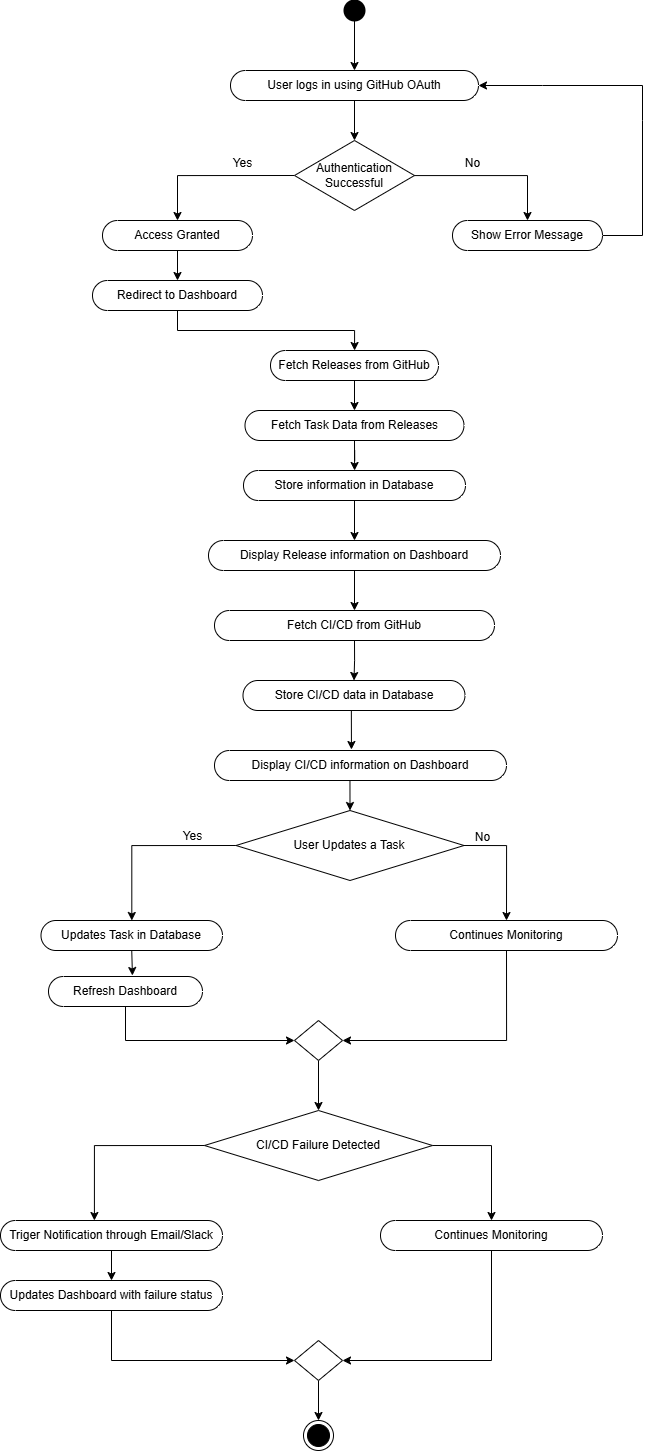

The diagram above was exported from draw.io. Its source (the exported page's mxGraphModel, read from the mxfile embedded in the PNG):
<mxGraphModel dx="2181" dy="708" grid="1" gridSize="10" guides="1" tooltips="1" connect="1" arrows="1" fold="1" page="1" pageScale="1" pageWidth="827" pageHeight="1169" math="0" shadow="0">
  <root>
    <mxCell id="0" />
    <mxCell id="1" parent="0" />
    <mxCell id="fc1Iqp-wo1ethQMDm_2t-3" value="" style="strokeWidth=2;html=1;shape=mxgraph.flowchart.start_2;whiteSpace=wrap;fillColor=light-dark(#000000,var(--ge-dark-color, #121212));" parent="1" vertex="1">
      <mxGeometry x="252" y="140" width="20" height="20" as="geometry" />
    </mxCell>
    <mxCell id="fc1Iqp-wo1ethQMDm_2t-8" style="edgeStyle=orthogonalEdgeStyle;rounded=0;orthogonalLoop=1;jettySize=auto;html=1;entryX=0.5;entryY=0;entryDx=0;entryDy=0;" parent="1" source="fc1Iqp-wo1ethQMDm_2t-4" target="fc1Iqp-wo1ethQMDm_2t-7" edge="1">
      <mxGeometry relative="1" as="geometry" />
    </mxCell>
    <mxCell id="fc1Iqp-wo1ethQMDm_2t-4" value="User logs in using GitHub OAuth" style="html=1;dashed=0;whiteSpace=wrap;shape=mxgraph.dfd.start" parent="1" vertex="1">
      <mxGeometry x="138" y="210" width="248" height="30" as="geometry" />
    </mxCell>
    <mxCell id="fc1Iqp-wo1ethQMDm_2t-5" style="edgeStyle=orthogonalEdgeStyle;rounded=0;orthogonalLoop=1;jettySize=auto;html=1;entryX=0.5;entryY=0.5;entryDx=0;entryDy=-15;entryPerimeter=0;" parent="1" source="fc1Iqp-wo1ethQMDm_2t-3" target="fc1Iqp-wo1ethQMDm_2t-4" edge="1">
      <mxGeometry relative="1" as="geometry" />
    </mxCell>
    <mxCell id="fc1Iqp-wo1ethQMDm_2t-12" style="edgeStyle=orthogonalEdgeStyle;rounded=0;orthogonalLoop=1;jettySize=auto;html=1;exitX=0;exitY=0.5;exitDx=0;exitDy=0;" parent="1" source="fc1Iqp-wo1ethQMDm_2t-7" target="fc1Iqp-wo1ethQMDm_2t-10" edge="1">
      <mxGeometry relative="1" as="geometry" />
    </mxCell>
    <mxCell id="fc1Iqp-wo1ethQMDm_2t-7" value="Authentication Successful" style="shape=rhombus;html=1;dashed=0;whiteSpace=wrap;perimeter=rhombusPerimeter;" parent="1" vertex="1">
      <mxGeometry x="202" y="280" width="120" height="70" as="geometry" />
    </mxCell>
    <mxCell id="fc1Iqp-wo1ethQMDm_2t-9" value="Show Error Message" style="html=1;dashed=0;whiteSpace=wrap;shape=mxgraph.dfd.start" parent="1" vertex="1">
      <mxGeometry x="360" y="360" width="150" height="30" as="geometry" />
    </mxCell>
    <mxCell id="fc1Iqp-wo1ethQMDm_2t-10" value="Access Granted" style="html=1;dashed=0;whiteSpace=wrap;shape=mxgraph.dfd.start" parent="1" vertex="1">
      <mxGeometry x="10" y="360" width="150" height="30" as="geometry" />
    </mxCell>
    <mxCell id="fc1Iqp-wo1ethQMDm_2t-11" style="edgeStyle=orthogonalEdgeStyle;rounded=0;orthogonalLoop=1;jettySize=auto;html=1;entryX=0.5;entryY=0.5;entryDx=0;entryDy=-15;entryPerimeter=0;" parent="1" source="fc1Iqp-wo1ethQMDm_2t-7" target="fc1Iqp-wo1ethQMDm_2t-9" edge="1">
      <mxGeometry relative="1" as="geometry" />
    </mxCell>
    <mxCell id="fc1Iqp-wo1ethQMDm_2t-13" value="Yes" style="text;html=1;align=center;verticalAlign=middle;resizable=0;points=[];autosize=1;strokeColor=none;fillColor=none;" parent="1" vertex="1">
      <mxGeometry x="130" y="288" width="40" height="30" as="geometry" />
    </mxCell>
    <mxCell id="fc1Iqp-wo1ethQMDm_2t-14" value="No" style="text;html=1;align=center;verticalAlign=middle;resizable=0;points=[];autosize=1;strokeColor=none;fillColor=none;" parent="1" vertex="1">
      <mxGeometry x="360" y="288" width="40" height="30" as="geometry" />
    </mxCell>
    <mxCell id="fc1Iqp-wo1ethQMDm_2t-16" value="" style="endArrow=classic;html=1;rounded=0;entryX=1;entryY=0.5;entryDx=0;entryDy=0;entryPerimeter=0;exitX=1;exitY=0.5;exitDx=0;exitDy=0;exitPerimeter=0;" parent="1" source="fc1Iqp-wo1ethQMDm_2t-9" target="fc1Iqp-wo1ethQMDm_2t-4" edge="1">
      <mxGeometry width="50" height="50" relative="1" as="geometry">
        <mxPoint x="520" y="170" as="sourcePoint" />
        <mxPoint x="500" y="210" as="targetPoint" />
        <Array as="points">
          <mxPoint x="550" y="375" />
          <mxPoint x="550" y="260" />
          <mxPoint x="550" y="225" />
          <mxPoint x="450" y="225" />
        </Array>
      </mxGeometry>
    </mxCell>
    <mxCell id="fc1Iqp-wo1ethQMDm_2t-23" style="edgeStyle=orthogonalEdgeStyle;rounded=0;orthogonalLoop=1;jettySize=auto;html=1;exitX=0.5;exitY=0.5;exitDx=0;exitDy=15;exitPerimeter=0;" parent="1" source="fc1Iqp-wo1ethQMDm_2t-17" target="fc1Iqp-wo1ethQMDm_2t-18" edge="1">
      <mxGeometry relative="1" as="geometry">
        <mxPoint x="60" y="470" as="sourcePoint" />
      </mxGeometry>
    </mxCell>
    <mxCell id="fc1Iqp-wo1ethQMDm_2t-17" value="Redirect to Dashboard" style="html=1;dashed=0;whiteSpace=wrap;shape=mxgraph.dfd.start" parent="1" vertex="1">
      <mxGeometry y="420" width="170" height="30" as="geometry" />
    </mxCell>
    <mxCell id="fc1Iqp-wo1ethQMDm_2t-18" value="Fetch Releases from GitHub" style="html=1;dashed=0;whiteSpace=wrap;shape=mxgraph.dfd.start" parent="1" vertex="1">
      <mxGeometry x="178" y="490" width="168" height="30" as="geometry" />
    </mxCell>
    <mxCell id="fc1Iqp-wo1ethQMDm_2t-19" value="Store information in Database" style="html=1;dashed=0;whiteSpace=wrap;shape=mxgraph.dfd.start" parent="1" vertex="1">
      <mxGeometry x="151" y="610" width="222" height="30" as="geometry" />
    </mxCell>
    <mxCell id="fc1Iqp-wo1ethQMDm_2t-29" style="edgeStyle=orthogonalEdgeStyle;rounded=0;orthogonalLoop=1;jettySize=auto;html=1;exitX=0.5;exitY=0.5;exitDx=0;exitDy=15;exitPerimeter=0;" parent="1" source="fc1Iqp-wo1ethQMDm_2t-20" target="fc1Iqp-wo1ethQMDm_2t-28" edge="1">
      <mxGeometry relative="1" as="geometry" />
    </mxCell>
    <mxCell id="fc1Iqp-wo1ethQMDm_2t-20" value="Display Release information on Dashboard" style="html=1;dashed=0;whiteSpace=wrap;shape=mxgraph.dfd.start" parent="1" vertex="1">
      <mxGeometry x="116" y="680" width="292" height="30" as="geometry" />
    </mxCell>
    <mxCell id="fc1Iqp-wo1ethQMDm_2t-26" style="edgeStyle=orthogonalEdgeStyle;rounded=0;orthogonalLoop=1;jettySize=auto;html=1;exitX=0.5;exitY=0.5;exitDx=0;exitDy=15;exitPerimeter=0;" parent="1" source="fc1Iqp-wo1ethQMDm_2t-21" target="fc1Iqp-wo1ethQMDm_2t-19" edge="1">
      <mxGeometry relative="1" as="geometry" />
    </mxCell>
    <mxCell id="fc1Iqp-wo1ethQMDm_2t-21" value="Fetch Task Data from Releases" style="html=1;dashed=0;whiteSpace=wrap;shape=mxgraph.dfd.start" parent="1" vertex="1">
      <mxGeometry x="152.5" y="550" width="219" height="30" as="geometry" />
    </mxCell>
    <mxCell id="fc1Iqp-wo1ethQMDm_2t-22" style="edgeStyle=orthogonalEdgeStyle;rounded=0;orthogonalLoop=1;jettySize=auto;html=1;entryX=0.5;entryY=0.5;entryDx=0;entryDy=-15;entryPerimeter=0;" parent="1" source="fc1Iqp-wo1ethQMDm_2t-10" target="fc1Iqp-wo1ethQMDm_2t-17" edge="1">
      <mxGeometry relative="1" as="geometry" />
    </mxCell>
    <mxCell id="fc1Iqp-wo1ethQMDm_2t-25" style="edgeStyle=orthogonalEdgeStyle;rounded=0;orthogonalLoop=1;jettySize=auto;html=1;exitX=0.5;exitY=0.5;exitDx=0;exitDy=15;exitPerimeter=0;entryX=0.5;entryY=0.5;entryDx=0;entryDy=-15;entryPerimeter=0;" parent="1" source="fc1Iqp-wo1ethQMDm_2t-18" target="fc1Iqp-wo1ethQMDm_2t-21" edge="1">
      <mxGeometry relative="1" as="geometry" />
    </mxCell>
    <mxCell id="fc1Iqp-wo1ethQMDm_2t-27" style="edgeStyle=orthogonalEdgeStyle;rounded=0;orthogonalLoop=1;jettySize=auto;html=1;exitX=0.5;exitY=0.5;exitDx=0;exitDy=15;exitPerimeter=0;entryX=0.5;entryY=0.5;entryDx=0;entryDy=-15;entryPerimeter=0;" parent="1" source="fc1Iqp-wo1ethQMDm_2t-19" target="fc1Iqp-wo1ethQMDm_2t-20" edge="1">
      <mxGeometry relative="1" as="geometry" />
    </mxCell>
    <mxCell id="fc1Iqp-wo1ethQMDm_2t-28" value="Fetch CI/CD from GitHub" style="html=1;dashed=0;whiteSpace=wrap;shape=mxgraph.dfd.start" parent="1" vertex="1">
      <mxGeometry x="122" y="750" width="280" height="30" as="geometry" />
    </mxCell>
    <mxCell id="fc1Iqp-wo1ethQMDm_2t-30" value="Store CI/CD data in Database" style="html=1;dashed=0;whiteSpace=wrap;shape=mxgraph.dfd.start" parent="1" vertex="1">
      <mxGeometry x="150.5" y="820" width="222" height="30" as="geometry" />
    </mxCell>
    <mxCell id="fc1Iqp-wo1ethQMDm_2t-39" style="edgeStyle=orthogonalEdgeStyle;rounded=0;orthogonalLoop=1;jettySize=auto;html=1;exitX=0.5;exitY=0.5;exitDx=0;exitDy=15;exitPerimeter=0;entryX=0.5;entryY=0;entryDx=0;entryDy=0;" parent="1" source="fc1Iqp-wo1ethQMDm_2t-31" target="fc1Iqp-wo1ethQMDm_2t-38" edge="1">
      <mxGeometry relative="1" as="geometry" />
    </mxCell>
    <mxCell id="fc1Iqp-wo1ethQMDm_2t-31" value="Display CI/CD information on Dashboard" style="html=1;dashed=0;whiteSpace=wrap;shape=mxgraph.dfd.start" parent="1" vertex="1">
      <mxGeometry x="122" y="890" width="292" height="30" as="geometry" />
    </mxCell>
    <mxCell id="fc1Iqp-wo1ethQMDm_2t-32" style="edgeStyle=orthogonalEdgeStyle;rounded=0;orthogonalLoop=1;jettySize=auto;html=1;exitX=0.5;exitY=0.5;exitDx=0;exitDy=15;exitPerimeter=0;entryX=0.5;entryY=0.5;entryDx=0;entryDy=-15;entryPerimeter=0;" parent="1" source="fc1Iqp-wo1ethQMDm_2t-28" target="fc1Iqp-wo1ethQMDm_2t-30" edge="1">
      <mxGeometry relative="1" as="geometry" />
    </mxCell>
    <mxCell id="fc1Iqp-wo1ethQMDm_2t-33" style="edgeStyle=orthogonalEdgeStyle;rounded=0;orthogonalLoop=1;jettySize=auto;html=1;exitX=0.5;exitY=0.5;exitDx=0;exitDy=15;exitPerimeter=0;entryX=0.469;entryY=-0.033;entryDx=0;entryDy=0;entryPerimeter=0;" parent="1" source="fc1Iqp-wo1ethQMDm_2t-30" target="fc1Iqp-wo1ethQMDm_2t-31" edge="1">
      <mxGeometry relative="1" as="geometry" />
    </mxCell>
    <mxCell id="fc1Iqp-wo1ethQMDm_2t-45" style="edgeStyle=orthogonalEdgeStyle;rounded=0;orthogonalLoop=1;jettySize=auto;html=1;exitX=0;exitY=0.5;exitDx=0;exitDy=0;" parent="1" source="fc1Iqp-wo1ethQMDm_2t-38" target="fc1Iqp-wo1ethQMDm_2t-41" edge="1">
      <mxGeometry relative="1" as="geometry" />
    </mxCell>
    <mxCell id="fc1Iqp-wo1ethQMDm_2t-38" value="User Updates a Task" style="rhombus;whiteSpace=wrap;html=1;" parent="1" vertex="1">
      <mxGeometry x="143.5" y="950" width="228" height="70" as="geometry" />
    </mxCell>
    <mxCell id="fc1Iqp-wo1ethQMDm_2t-51" style="edgeStyle=orthogonalEdgeStyle;rounded=0;orthogonalLoop=1;jettySize=auto;html=1;exitX=0.5;exitY=0.5;exitDx=0;exitDy=15;exitPerimeter=0;entryX=1;entryY=0.5;entryDx=0;entryDy=0;" parent="1" source="fc1Iqp-wo1ethQMDm_2t-40" target="fc1Iqp-wo1ethQMDm_2t-50" edge="1">
      <mxGeometry relative="1" as="geometry" />
    </mxCell>
    <mxCell id="fc1Iqp-wo1ethQMDm_2t-40" value="Continues Monitoring" style="html=1;dashed=0;whiteSpace=wrap;shape=mxgraph.dfd.start" parent="1" vertex="1">
      <mxGeometry x="303" y="1060" width="222" height="30" as="geometry" />
    </mxCell>
    <mxCell id="fc1Iqp-wo1ethQMDm_2t-41" value="Updates Task in Database" style="html=1;dashed=0;whiteSpace=wrap;shape=mxgraph.dfd.start" parent="1" vertex="1">
      <mxGeometry x="-51.5" y="1060" width="181.5" height="30" as="geometry" />
    </mxCell>
    <mxCell id="fc1Iqp-wo1ethQMDm_2t-52" style="edgeStyle=orthogonalEdgeStyle;rounded=0;orthogonalLoop=1;jettySize=auto;html=1;exitX=0.5;exitY=0.5;exitDx=0;exitDy=15;exitPerimeter=0;entryX=0;entryY=0.5;entryDx=0;entryDy=0;" parent="1" source="fc1Iqp-wo1ethQMDm_2t-42" target="fc1Iqp-wo1ethQMDm_2t-50" edge="1">
      <mxGeometry relative="1" as="geometry" />
    </mxCell>
    <mxCell id="fc1Iqp-wo1ethQMDm_2t-42" value="Refresh Dashboard" style="html=1;dashed=0;whiteSpace=wrap;shape=mxgraph.dfd.start" parent="1" vertex="1">
      <mxGeometry x="-44" y="1116" width="154" height="30" as="geometry" />
    </mxCell>
    <mxCell id="fc1Iqp-wo1ethQMDm_2t-44" style="edgeStyle=orthogonalEdgeStyle;rounded=0;orthogonalLoop=1;jettySize=auto;html=1;exitX=1;exitY=0.5;exitDx=0;exitDy=0;entryX=0.5;entryY=0.5;entryDx=0;entryDy=-15;entryPerimeter=0;" parent="1" source="fc1Iqp-wo1ethQMDm_2t-38" target="fc1Iqp-wo1ethQMDm_2t-40" edge="1">
      <mxGeometry relative="1" as="geometry" />
    </mxCell>
    <mxCell id="fc1Iqp-wo1ethQMDm_2t-46" value="No" style="text;html=1;align=center;verticalAlign=middle;resizable=0;points=[];autosize=1;strokeColor=none;fillColor=none;" parent="1" vertex="1">
      <mxGeometry x="370" y="962" width="40" height="30" as="geometry" />
    </mxCell>
    <mxCell id="fc1Iqp-wo1ethQMDm_2t-48" value="Yes" style="text;html=1;align=center;verticalAlign=middle;resizable=0;points=[];autosize=1;strokeColor=none;fillColor=none;" parent="1" vertex="1">
      <mxGeometry x="80" y="961" width="40" height="30" as="geometry" />
    </mxCell>
    <mxCell id="fc1Iqp-wo1ethQMDm_2t-49" style="edgeStyle=orthogonalEdgeStyle;rounded=0;orthogonalLoop=1;jettySize=auto;html=1;exitX=0.5;exitY=0.5;exitDx=0;exitDy=15;exitPerimeter=0;entryX=0.545;entryY=-0.033;entryDx=0;entryDy=0;entryPerimeter=0;" parent="1" source="fc1Iqp-wo1ethQMDm_2t-41" target="fc1Iqp-wo1ethQMDm_2t-42" edge="1">
      <mxGeometry relative="1" as="geometry" />
    </mxCell>
    <mxCell id="fc1Iqp-wo1ethQMDm_2t-55" style="edgeStyle=orthogonalEdgeStyle;rounded=0;orthogonalLoop=1;jettySize=auto;html=1;exitX=0.5;exitY=1;exitDx=0;exitDy=0;entryX=0.5;entryY=0;entryDx=0;entryDy=0;" parent="1" source="fc1Iqp-wo1ethQMDm_2t-50" target="fc1Iqp-wo1ethQMDm_2t-54" edge="1">
      <mxGeometry relative="1" as="geometry" />
    </mxCell>
    <mxCell id="fc1Iqp-wo1ethQMDm_2t-50" value="" style="rhombus;whiteSpace=wrap;html=1;" parent="1" vertex="1">
      <mxGeometry x="202" y="1160" width="48" height="40" as="geometry" />
    </mxCell>
    <mxCell id="fc1Iqp-wo1ethQMDm_2t-54" value="CI/CD Failure Detected" style="rhombus;whiteSpace=wrap;html=1;" parent="1" vertex="1">
      <mxGeometry x="112" y="1250" width="228" height="70" as="geometry" />
    </mxCell>
    <mxCell id="fc1Iqp-wo1ethQMDm_2t-64" style="edgeStyle=orthogonalEdgeStyle;rounded=0;orthogonalLoop=1;jettySize=auto;html=1;exitX=0.5;exitY=0.5;exitDx=0;exitDy=15;exitPerimeter=0;entryX=1;entryY=0.5;entryDx=0;entryDy=0;" parent="1" source="fc1Iqp-wo1ethQMDm_2t-56" target="fc1Iqp-wo1ethQMDm_2t-62" edge="1">
      <mxGeometry relative="1" as="geometry" />
    </mxCell>
    <mxCell id="fc1Iqp-wo1ethQMDm_2t-56" value="Continues Monitoring" style="html=1;dashed=0;whiteSpace=wrap;shape=mxgraph.dfd.start" parent="1" vertex="1">
      <mxGeometry x="288" y="1360" width="222" height="30" as="geometry" />
    </mxCell>
    <mxCell id="fc1Iqp-wo1ethQMDm_2t-57" value="Triger Notification through Email/Slack" style="html=1;dashed=0;whiteSpace=wrap;shape=mxgraph.dfd.start" parent="1" vertex="1">
      <mxGeometry x="-92" y="1360" width="222" height="30" as="geometry" />
    </mxCell>
    <mxCell id="fc1Iqp-wo1ethQMDm_2t-63" style="edgeStyle=orthogonalEdgeStyle;rounded=0;orthogonalLoop=1;jettySize=auto;html=1;exitX=0.5;exitY=0.5;exitDx=0;exitDy=15;exitPerimeter=0;entryX=0;entryY=0.5;entryDx=0;entryDy=0;" parent="1" source="fc1Iqp-wo1ethQMDm_2t-58" target="fc1Iqp-wo1ethQMDm_2t-62" edge="1">
      <mxGeometry relative="1" as="geometry" />
    </mxCell>
    <mxCell id="fc1Iqp-wo1ethQMDm_2t-58" value="Updates Dashboard with failure status" style="html=1;dashed=0;whiteSpace=wrap;shape=mxgraph.dfd.start" parent="1" vertex="1">
      <mxGeometry x="-92" y="1420" width="222" height="30" as="geometry" />
    </mxCell>
    <mxCell id="fc1Iqp-wo1ethQMDm_2t-59" style="edgeStyle=orthogonalEdgeStyle;rounded=0;orthogonalLoop=1;jettySize=auto;html=1;exitX=1;exitY=0.5;exitDx=0;exitDy=0;entryX=0.5;entryY=0.5;entryDx=0;entryDy=-15;entryPerimeter=0;" parent="1" source="fc1Iqp-wo1ethQMDm_2t-54" target="fc1Iqp-wo1ethQMDm_2t-56" edge="1">
      <mxGeometry relative="1" as="geometry" />
    </mxCell>
    <mxCell id="fc1Iqp-wo1ethQMDm_2t-60" style="edgeStyle=orthogonalEdgeStyle;rounded=0;orthogonalLoop=1;jettySize=auto;html=1;exitX=0;exitY=0.5;exitDx=0;exitDy=0;entryX=0.423;entryY=0;entryDx=0;entryDy=0;entryPerimeter=0;" parent="1" source="fc1Iqp-wo1ethQMDm_2t-54" target="fc1Iqp-wo1ethQMDm_2t-57" edge="1">
      <mxGeometry relative="1" as="geometry" />
    </mxCell>
    <mxCell id="fc1Iqp-wo1ethQMDm_2t-61" style="edgeStyle=orthogonalEdgeStyle;rounded=0;orthogonalLoop=1;jettySize=auto;html=1;exitX=0.5;exitY=0.5;exitDx=0;exitDy=15;exitPerimeter=0;entryX=0.5;entryY=0.5;entryDx=0;entryDy=-15;entryPerimeter=0;" parent="1" source="fc1Iqp-wo1ethQMDm_2t-57" target="fc1Iqp-wo1ethQMDm_2t-58" edge="1">
      <mxGeometry relative="1" as="geometry" />
    </mxCell>
    <mxCell id="fc1Iqp-wo1ethQMDm_2t-67" style="edgeStyle=orthogonalEdgeStyle;rounded=0;orthogonalLoop=1;jettySize=auto;html=1;exitX=0.5;exitY=1;exitDx=0;exitDy=0;entryX=0.5;entryY=0;entryDx=0;entryDy=0;" parent="1" source="fc1Iqp-wo1ethQMDm_2t-62" target="fc1Iqp-wo1ethQMDm_2t-66" edge="1">
      <mxGeometry relative="1" as="geometry" />
    </mxCell>
    <mxCell id="fc1Iqp-wo1ethQMDm_2t-62" value="" style="rhombus;whiteSpace=wrap;html=1;" parent="1" vertex="1">
      <mxGeometry x="202" y="1480" width="48" height="40" as="geometry" />
    </mxCell>
    <mxCell id="fc1Iqp-wo1ethQMDm_2t-66" value="" style="ellipse;html=1;shape=endState;fillColor=#000000;strokeColor=default;" parent="1" vertex="1">
      <mxGeometry x="211" y="1560" width="30" height="30" as="geometry" />
    </mxCell>
  </root>
</mxGraphModel>